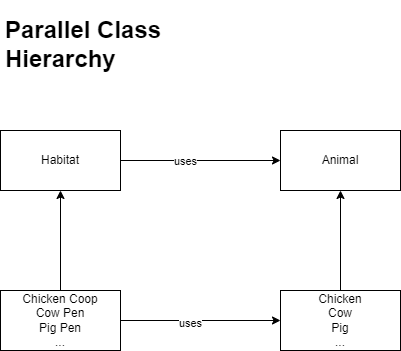

The diagram above was exported from draw.io. Its source (the exported page's mxGraphModel, read from the mxfile embedded in the PNG):
<mxGraphModel dx="2954" dy="1116" grid="1" gridSize="10" guides="1" tooltips="1" connect="1" arrows="1" fold="1" page="1" pageScale="1" pageWidth="850" pageHeight="1100" math="0" shadow="0">
  <root>
    <mxCell id="0" />
    <mxCell id="1" parent="0" />
    <mxCell id="MnjTE48Bgu82UH3yuK63-1" value="Habitat" style="rounded=0;whiteSpace=wrap;html=1;" vertex="1" parent="1">
      <mxGeometry y="130" width="120" height="60" as="geometry" />
    </mxCell>
    <mxCell id="MnjTE48Bgu82UH3yuK63-2" value="Chicken Coop&lt;br&gt;Cow Pen&lt;br&gt;Pig Pen&lt;br&gt;..." style="rounded=0;whiteSpace=wrap;html=1;" vertex="1" parent="1">
      <mxGeometry y="290" width="120" height="60" as="geometry" />
    </mxCell>
    <mxCell id="MnjTE48Bgu82UH3yuK63-3" value="Chicken&lt;br&gt;Cow&lt;br&gt;Pig&lt;br&gt;..." style="rounded=0;whiteSpace=wrap;html=1;" vertex="1" parent="1">
      <mxGeometry x="280" y="290" width="120" height="60" as="geometry" />
    </mxCell>
    <mxCell id="MnjTE48Bgu82UH3yuK63-4" value="Animal" style="rounded=0;whiteSpace=wrap;html=1;" vertex="1" parent="1">
      <mxGeometry x="280" y="130" width="120" height="60" as="geometry" />
    </mxCell>
    <mxCell id="MnjTE48Bgu82UH3yuK63-5" value="" style="endArrow=classic;html=1;rounded=0;exitX=1;exitY=0.5;exitDx=0;exitDy=0;entryX=0;entryY=0.5;entryDx=0;entryDy=0;" edge="1" parent="1" source="MnjTE48Bgu82UH3yuK63-2" target="MnjTE48Bgu82UH3yuK63-3">
      <mxGeometry width="50" height="50" relative="1" as="geometry">
        <mxPoint x="190" y="380" as="sourcePoint" />
        <mxPoint x="330" y="350" as="targetPoint" />
      </mxGeometry>
    </mxCell>
    <mxCell id="MnjTE48Bgu82UH3yuK63-6" value="uses" style="edgeLabel;html=1;align=center;verticalAlign=middle;resizable=0;points=[];" vertex="1" connectable="0" parent="MnjTE48Bgu82UH3yuK63-5">
      <mxGeometry x="-0.1357" y="-2" relative="1" as="geometry">
        <mxPoint as="offset" />
      </mxGeometry>
    </mxCell>
    <mxCell id="MnjTE48Bgu82UH3yuK63-7" value="" style="endArrow=classic;html=1;rounded=0;exitX=1;exitY=0.5;exitDx=0;exitDy=0;entryX=0;entryY=0.5;entryDx=0;entryDy=0;" edge="1" parent="1" source="MnjTE48Bgu82UH3yuK63-1" target="MnjTE48Bgu82UH3yuK63-4">
      <mxGeometry width="50" height="50" relative="1" as="geometry">
        <mxPoint x="280" y="400" as="sourcePoint" />
        <mxPoint x="330" y="350" as="targetPoint" />
      </mxGeometry>
    </mxCell>
    <mxCell id="MnjTE48Bgu82UH3yuK63-8" value="uses" style="edgeLabel;html=1;align=center;verticalAlign=middle;resizable=0;points=[];" vertex="1" connectable="0" parent="MnjTE48Bgu82UH3yuK63-7">
      <mxGeometry x="-0.2" relative="1" as="geometry">
        <mxPoint as="offset" />
      </mxGeometry>
    </mxCell>
    <mxCell id="MnjTE48Bgu82UH3yuK63-9" value="" style="endArrow=classic;html=1;rounded=0;exitX=0.5;exitY=0;exitDx=0;exitDy=0;entryX=0.5;entryY=1;entryDx=0;entryDy=0;" edge="1" parent="1" source="MnjTE48Bgu82UH3yuK63-2" target="MnjTE48Bgu82UH3yuK63-1">
      <mxGeometry width="50" height="50" relative="1" as="geometry">
        <mxPoint x="280" y="400" as="sourcePoint" />
        <mxPoint x="330" y="350" as="targetPoint" />
      </mxGeometry>
    </mxCell>
    <mxCell id="MnjTE48Bgu82UH3yuK63-10" value="" style="endArrow=classic;html=1;rounded=0;exitX=0.5;exitY=0;exitDx=0;exitDy=0;entryX=0.5;entryY=1;entryDx=0;entryDy=0;" edge="1" parent="1" source="MnjTE48Bgu82UH3yuK63-3" target="MnjTE48Bgu82UH3yuK63-4">
      <mxGeometry width="50" height="50" relative="1" as="geometry">
        <mxPoint x="160" y="400" as="sourcePoint" />
        <mxPoint x="210" y="350" as="targetPoint" />
      </mxGeometry>
    </mxCell>
    <mxCell id="vgefh20WO3EPWKT36mvn-1" value="&lt;h1&gt;Parallel Class Hierarchy&lt;/h1&gt;" style="text;html=1;strokeColor=none;fillColor=none;spacing=5;spacingTop=-20;whiteSpace=wrap;overflow=hidden;rounded=0;" vertex="1" parent="1">
      <mxGeometry y="10" width="190" height="120" as="geometry" />
    </mxCell>
  </root>
</mxGraphModel>